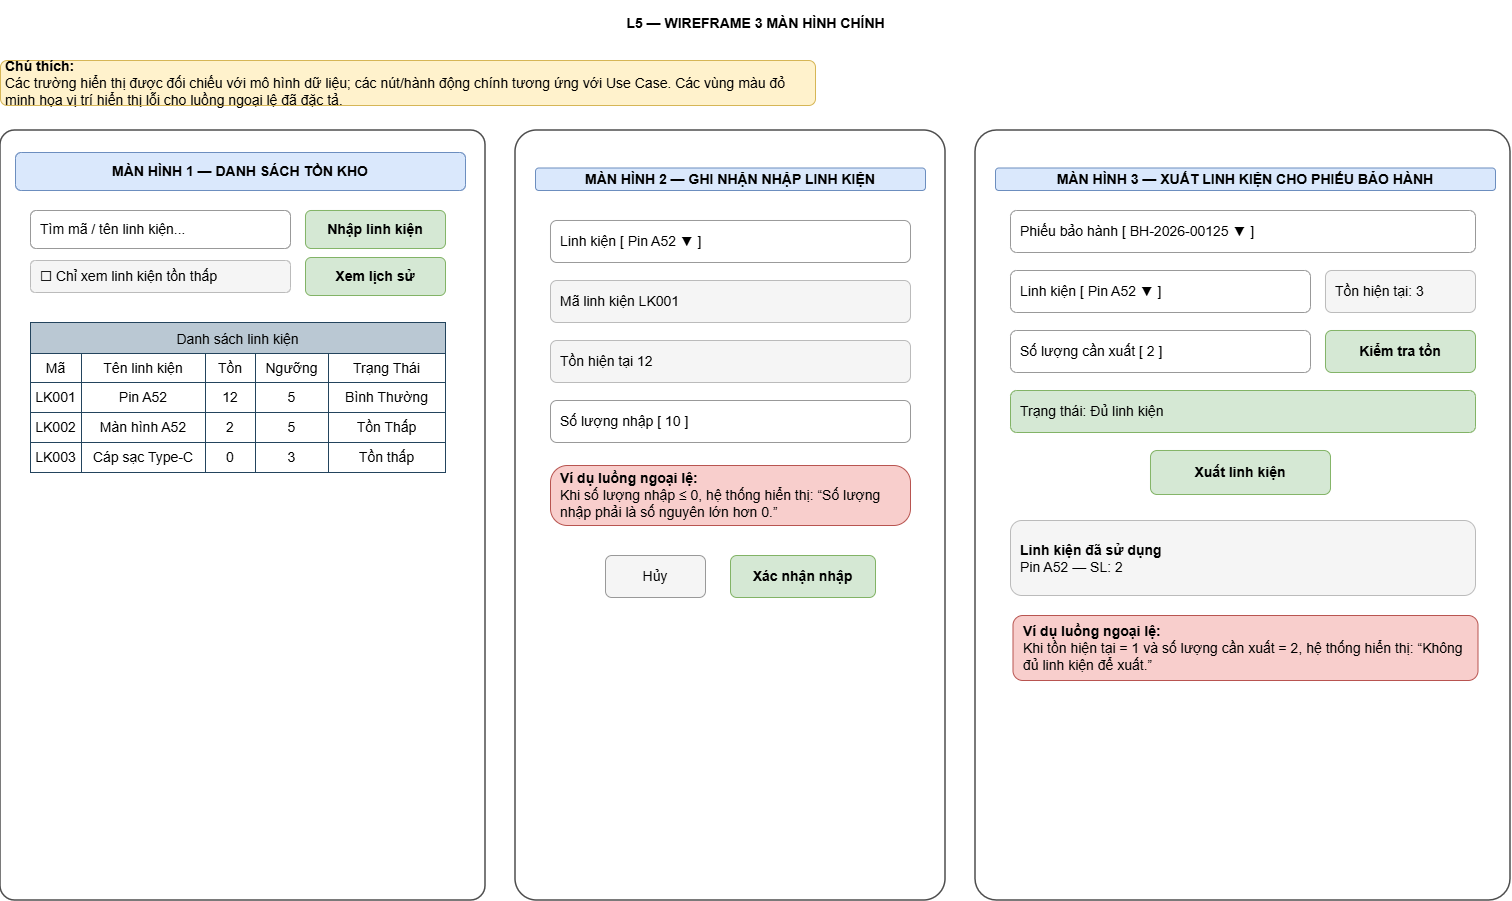

The diagram above was exported from draw.io. Its source (the exported page's mxGraphModel, read from the mxfile embedded in the PNG):
<mxGraphModel dx="1998" dy="1187" grid="1" gridSize="10" guides="1" tooltips="1" connect="1" arrows="1" fold="1" page="1" pageScale="1" pageWidth="1600" pageHeight="1000" math="0" shadow="0">
  <root>
    <mxCell id="0" />
    <mxCell id="1" parent="0" />
    <mxCell id="2" parent="1" style="text;html=1;align=center;verticalAlign=middle;fontSize=14;fontStyle=1;strokeColor=none;fillColor=none;" value="L5 — WIREFRAME 3 MÀN HÌNH CHÍNH" vertex="1">
      <mxGeometry height="45" width="1000" x="300" y="20" as="geometry" />
    </mxCell>
    <mxCell id="80" parent="1" style="rounded=1;whiteSpace=wrap;html=1;fillColor=#fff2cc;strokeColor=#d6b656;fontSize=14;spacing=6;" value="&lt;div style=&quot;text-align: left;&quot;&gt;&lt;b&gt;Chú thích:&lt;/b&gt;&lt;br&gt;&lt;span&gt;Các trường hiển thị được đối chiếu với mô hình dữ liệu; các nút/hành động chính tương ứng với Use Case. Các vùng màu đỏ minh họa vị trí hiển thị lỗi cho luồng ngoại lệ đã đặc tả.&lt;/span&gt;&lt;/div&gt;" vertex="1">
      <mxGeometry height="45" width="815" x="45" y="80" as="geometry" />
    </mxCell>
    <mxCell id="20HpMOrMt5TouRYtJou8-81" connectable="0" parent="1" style="group;fontSize=14;" value="" vertex="1">
      <mxGeometry height="770" width="1510" x="45" y="150" as="geometry" />
    </mxCell>
    <mxCell id="10" parent="20HpMOrMt5TouRYtJou8-81" style="rounded=1;whiteSpace=wrap;html=1;fillColor=#ffffff;strokeColor=#4d4d4d;strokeWidth=1.5;arcSize=3;fontSize=14;" value="" vertex="1">
      <mxGeometry height="770" width="485" as="geometry" />
    </mxCell>
    <mxCell id="11" parent="20HpMOrMt5TouRYtJou8-81" style="rounded=1;whiteSpace=wrap;html=1;fillColor=#dae8fc;strokeColor=#6c8ebf;fontSize=14;fontStyle=1;" value="MÀN HÌNH 1 — DANH SÁCH TỒN KHO" vertex="1">
      <mxGeometry height="38" width="450" x="15" y="22" as="geometry" />
    </mxCell>
    <mxCell id="12" parent="20HpMOrMt5TouRYtJou8-81" style="rounded=1;whiteSpace=wrap;html=1;fillColor=#ffffff;strokeColor=#999999;fontSize=14;align=left;spacingLeft=8;" value="Tìm mã / tên linh kiện..." vertex="1">
      <mxGeometry height="38" width="260" x="30" y="80" as="geometry" />
    </mxCell>
    <mxCell id="13" parent="20HpMOrMt5TouRYtJou8-81" style="rounded=1;whiteSpace=wrap;html=1;fillColor=#d5e8d4;strokeColor=#82b366;fontSize=14;fontStyle=1;" value="Nhập linh kiện" vertex="1">
      <mxGeometry height="38" width="140" x="305" y="80" as="geometry" />
    </mxCell>
    <mxCell id="14" parent="20HpMOrMt5TouRYtJou8-81" style="rounded=1;whiteSpace=wrap;html=1;fillColor=#f5f5f5;strokeColor=#bbbbbb;fontSize=14;align=left;spacingLeft=8;" value="☐ Chỉ xem linh kiện tồn thấp" vertex="1">
      <mxGeometry height="32" width="260" x="30" y="130" as="geometry" />
    </mxCell>
    <mxCell id="30" parent="20HpMOrMt5TouRYtJou8-81" style="rounded=1;whiteSpace=wrap;html=1;fillColor=#ffffff;strokeColor=#4d4d4d;strokeWidth=1.5;arcSize=5;fontSize=14;" value="" vertex="1">
      <mxGeometry height="770" width="430" x="515" as="geometry" />
    </mxCell>
    <mxCell id="31" parent="20HpMOrMt5TouRYtJou8-81" style="rounded=1;whiteSpace=wrap;html=1;fillColor=#dae8fc;strokeColor=#6c8ebf;fontSize=14;fontStyle=1;" value="MÀN HÌNH 2 — GHI NHẬN NHẬP LINH KIỆN" vertex="1">
      <mxGeometry height="22.5" width="390" x="535" y="37.5" as="geometry" />
    </mxCell>
    <mxCell id="32" parent="20HpMOrMt5TouRYtJou8-81" style="rounded=1;whiteSpace=wrap;html=1;fillColor=#ffffff;strokeColor=#999999;fontSize=14;align=left;spacingLeft=8;" value="Linh kiện  [ Pin A52 ▼ ]" vertex="1">
      <mxGeometry height="42" width="360" x="550" y="90" as="geometry" />
    </mxCell>
    <mxCell id="33" parent="20HpMOrMt5TouRYtJou8-81" style="rounded=1;whiteSpace=wrap;html=1;fillColor=#f5f5f5;strokeColor=#bbbbbb;fontSize=14;align=left;spacingLeft=8;" value="Mã linh kiện  LK001" vertex="1">
      <mxGeometry height="42" width="360" x="550" y="150" as="geometry" />
    </mxCell>
    <mxCell id="34" parent="20HpMOrMt5TouRYtJou8-81" style="rounded=1;whiteSpace=wrap;html=1;fillColor=#f5f5f5;strokeColor=#bbbbbb;fontSize=14;align=left;spacingLeft=8;" value="Tồn hiện tại  12" vertex="1">
      <mxGeometry height="42" width="360" x="550" y="210" as="geometry" />
    </mxCell>
    <mxCell id="35" parent="20HpMOrMt5TouRYtJou8-81" style="rounded=1;whiteSpace=wrap;html=1;fillColor=#ffffff;strokeColor=#999999;fontSize=14;align=left;spacingLeft=8;" value="Số lượng nhập  [ 10 ]" vertex="1">
      <mxGeometry height="42" width="360" x="550" y="270" as="geometry" />
    </mxCell>
    <mxCell id="36" parent="20HpMOrMt5TouRYtJou8-81" style="rounded=1;whiteSpace=wrap;html=1;fillColor=#f8cecc;strokeColor=#b85450;fontSize=14;align=left;spacingLeft=8;arcSize=28;" value="&lt;b&gt;Ví dụ luồng ngoại lệ:&lt;/b&gt;&lt;br&gt;Khi số lượng nhập ≤ 0, hệ thống hiển thị: “Số lượng nhập phải là số nguyên lớn hơn 0.”" vertex="1">
      <mxGeometry height="60" width="360" x="550" y="335" as="geometry" />
    </mxCell>
    <mxCell id="37" parent="20HpMOrMt5TouRYtJou8-81" style="rounded=1;whiteSpace=wrap;html=1;fillColor=#f5f5f5;strokeColor=#999999;fontSize=14;" value="Hủy" vertex="1">
      <mxGeometry height="42" width="100" x="605" y="425" as="geometry" />
    </mxCell>
    <mxCell id="38" parent="20HpMOrMt5TouRYtJou8-81" style="rounded=1;whiteSpace=wrap;html=1;fillColor=#d5e8d4;strokeColor=#82b366;fontSize=14;fontStyle=1;" value="Xác nhận nhập" vertex="1">
      <mxGeometry height="42" width="145" x="730" y="425" as="geometry" />
    </mxCell>
    <mxCell id="50" parent="20HpMOrMt5TouRYtJou8-81" style="rounded=1;whiteSpace=wrap;html=1;fillColor=#ffffff;strokeColor=#4d4d4d;strokeWidth=1.5;arcSize=4;fontSize=14;" value="" vertex="1">
      <mxGeometry height="770" width="535" x="975" as="geometry" />
    </mxCell>
    <mxCell id="51" parent="20HpMOrMt5TouRYtJou8-81" style="rounded=1;whiteSpace=wrap;html=1;fillColor=#dae8fc;strokeColor=#6c8ebf;fontSize=14;fontStyle=1;" value="MÀN HÌNH 3 — XUẤT LINH KIỆN CHO PHIẾU BẢO HÀNH" vertex="1">
      <mxGeometry height="22.5" width="500" x="995" y="37.5" as="geometry" />
    </mxCell>
    <mxCell id="52" parent="20HpMOrMt5TouRYtJou8-81" style="rounded=1;whiteSpace=wrap;html=1;fillColor=#ffffff;strokeColor=#999999;fontSize=14;align=left;spacingLeft=8;" value="Phiếu bảo hành  [ BH-2026-00125 ▼ ]" vertex="1">
      <mxGeometry height="42" width="465" x="1010" y="80" as="geometry" />
    </mxCell>
    <mxCell id="53" parent="20HpMOrMt5TouRYtJou8-81" style="rounded=1;whiteSpace=wrap;html=1;fillColor=#ffffff;strokeColor=#999999;fontSize=14;align=left;spacingLeft=8;" value="Linh kiện  [ Pin A52 ▼ ]" vertex="1">
      <mxGeometry height="42" width="300" x="1010" y="140" as="geometry" />
    </mxCell>
    <mxCell id="54" parent="20HpMOrMt5TouRYtJou8-81" style="rounded=1;whiteSpace=wrap;html=1;fillColor=#f5f5f5;strokeColor=#bbbbbb;fontSize=14;align=left;spacingLeft=8;" value="Tồn hiện tại: 3" vertex="1">
      <mxGeometry height="42" width="150" x="1325" y="140" as="geometry" />
    </mxCell>
    <mxCell id="55" parent="20HpMOrMt5TouRYtJou8-81" style="rounded=1;whiteSpace=wrap;html=1;fillColor=#ffffff;strokeColor=#999999;fontSize=14;align=left;spacingLeft=8;" value="Số lượng cần xuất  [ 2 ]" vertex="1">
      <mxGeometry height="42" width="300" x="1010" y="200" as="geometry" />
    </mxCell>
    <mxCell id="56" parent="20HpMOrMt5TouRYtJou8-81" style="rounded=1;whiteSpace=wrap;html=1;fillColor=#d5e8d4;strokeColor=#82b366;fontSize=14;fontStyle=1;" value="Kiểm tra tồn" vertex="1">
      <mxGeometry height="42" width="150" x="1325" y="200" as="geometry" />
    </mxCell>
    <mxCell id="57" parent="20HpMOrMt5TouRYtJou8-81" style="rounded=1;whiteSpace=wrap;html=1;fillColor=#d5e8d4;strokeColor=#82b366;fontSize=14;align=left;spacingLeft=8;" value="Trạng thái: Đủ linh kiện" vertex="1">
      <mxGeometry height="42" width="465" x="1010" y="260" as="geometry" />
    </mxCell>
    <mxCell id="58" parent="20HpMOrMt5TouRYtJou8-81" style="rounded=1;whiteSpace=wrap;html=1;fillColor=#d5e8d4;strokeColor=#82b366;fontSize=14;fontStyle=1;" value="Xuất linh kiện" vertex="1">
      <mxGeometry height="44" width="180" x="1150" y="320" as="geometry" />
    </mxCell>
    <mxCell id="59" parent="20HpMOrMt5TouRYtJou8-81" style="rounded=1;whiteSpace=wrap;html=1;fillColor=#f5f5f5;strokeColor=#bbbbbb;fontSize=14;align=left;spacingLeft=8;" value="&lt;b&gt;Linh kiện đã sử dụng&lt;/b&gt;&lt;br&gt;Pin A52 — SL: 2" vertex="1">
      <mxGeometry height="75" width="465" x="1010" y="390" as="geometry" />
    </mxCell>
    <mxCell id="syVerz4GpzDhKq7AhEOR-80" parent="20HpMOrMt5TouRYtJou8-81" style="shape=table;tableRender=collapsed;startSize=31;container=1;collapsible=0;childLayout=tableLayout;strokeColor=#23445d;fontSize=14;fillColor=#bac8d3;" value="Danh sách linh kiện" vertex="1">
      <mxGeometry height="150" width="415" x="30" y="192" as="geometry" />
    </mxCell>
    <mxCell id="syVerz4GpzDhKq7AhEOR-81" parent="syVerz4GpzDhKq7AhEOR-80" style="shape=tableRow;horizontal=0;startSize=0;swimlaneHead=0;swimlaneBody=0;strokeColor=inherit;collapsible=0;dropTarget=0;fillColor=none;points=[[0,0.5],[1,0.5]];portConstraint=eastwest;fontSize=14;" value="" vertex="1">
      <mxGeometry height="29" width="415" y="31" as="geometry" />
    </mxCell>
    <mxCell id="syVerz4GpzDhKq7AhEOR-82" parent="syVerz4GpzDhKq7AhEOR-81" style="shape=partialRectangle;html=1;whiteSpace=wrap;connectable=0;strokeColor=inherit;overflow=hidden;fillColor=none;pointerEvents=1;fontSize=14;" value="Mã" vertex="1">
      <mxGeometry height="29" width="51" as="geometry">
        <mxRectangle height="29" width="51" as="alternateBounds" />
      </mxGeometry>
    </mxCell>
    <mxCell id="syVerz4GpzDhKq7AhEOR-83" parent="syVerz4GpzDhKq7AhEOR-81" style="shape=partialRectangle;html=1;whiteSpace=wrap;connectable=0;strokeColor=inherit;overflow=hidden;fillColor=none;pointerEvents=1;fontSize=14;" value="Tên linh kiện" vertex="1">
      <mxGeometry height="29" width="124" x="51" as="geometry">
        <mxRectangle height="29" width="124" as="alternateBounds" />
      </mxGeometry>
    </mxCell>
    <mxCell id="syVerz4GpzDhKq7AhEOR-84" parent="syVerz4GpzDhKq7AhEOR-81" style="shape=partialRectangle;html=1;whiteSpace=wrap;connectable=0;strokeColor=inherit;overflow=hidden;fillColor=none;pointerEvents=1;fontSize=14;" value="Tồn" vertex="1">
      <mxGeometry height="29" width="50" x="175" as="geometry">
        <mxRectangle height="29" width="50" as="alternateBounds" />
      </mxGeometry>
    </mxCell>
    <mxCell id="syVerz4GpzDhKq7AhEOR-129" parent="syVerz4GpzDhKq7AhEOR-81" style="shape=partialRectangle;html=1;whiteSpace=wrap;connectable=0;strokeColor=inherit;overflow=hidden;fillColor=none;pointerEvents=1;fontSize=14;" value="Ngưỡng" vertex="1">
      <mxGeometry height="29" width="73" x="225" as="geometry">
        <mxRectangle height="29" width="73" as="alternateBounds" />
      </mxGeometry>
    </mxCell>
    <mxCell id="syVerz4GpzDhKq7AhEOR-132" parent="syVerz4GpzDhKq7AhEOR-81" style="shape=partialRectangle;html=1;whiteSpace=wrap;connectable=0;strokeColor=inherit;overflow=hidden;fillColor=none;pointerEvents=1;fontSize=14;" value="Trạng Thái" vertex="1">
      <mxGeometry height="29" width="117" x="298" as="geometry">
        <mxRectangle height="29" width="117" as="alternateBounds" />
      </mxGeometry>
    </mxCell>
    <mxCell id="syVerz4GpzDhKq7AhEOR-85" parent="syVerz4GpzDhKq7AhEOR-80" style="shape=tableRow;horizontal=0;startSize=0;swimlaneHead=0;swimlaneBody=0;strokeColor=inherit;collapsible=0;dropTarget=0;fillColor=none;points=[[0,0.5],[1,0.5]];portConstraint=eastwest;fontSize=14;" value="" vertex="1">
      <mxGeometry height="30" width="415" y="60" as="geometry" />
    </mxCell>
    <mxCell id="syVerz4GpzDhKq7AhEOR-86" parent="syVerz4GpzDhKq7AhEOR-85" style="shape=partialRectangle;html=1;whiteSpace=wrap;connectable=0;strokeColor=inherit;overflow=hidden;fillColor=none;pointerEvents=1;fontSize=14;" value="LK001" vertex="1">
      <mxGeometry height="30" width="51" as="geometry">
        <mxRectangle height="30" width="51" as="alternateBounds" />
      </mxGeometry>
    </mxCell>
    <mxCell id="syVerz4GpzDhKq7AhEOR-87" parent="syVerz4GpzDhKq7AhEOR-85" style="shape=partialRectangle;html=1;whiteSpace=wrap;connectable=0;strokeColor=inherit;overflow=hidden;fillColor=none;pointerEvents=1;fontSize=14;" value="Pin A52" vertex="1">
      <mxGeometry height="30" width="124" x="51" as="geometry">
        <mxRectangle height="30" width="124" as="alternateBounds" />
      </mxGeometry>
    </mxCell>
    <mxCell id="syVerz4GpzDhKq7AhEOR-88" parent="syVerz4GpzDhKq7AhEOR-85" style="shape=partialRectangle;html=1;whiteSpace=wrap;connectable=0;strokeColor=inherit;overflow=hidden;fillColor=none;pointerEvents=1;fontSize=14;" value="12" vertex="1">
      <mxGeometry height="30" width="50" x="175" as="geometry">
        <mxRectangle height="30" width="50" as="alternateBounds" />
      </mxGeometry>
    </mxCell>
    <mxCell id="syVerz4GpzDhKq7AhEOR-130" parent="syVerz4GpzDhKq7AhEOR-85" style="shape=partialRectangle;html=1;whiteSpace=wrap;connectable=0;strokeColor=inherit;overflow=hidden;fillColor=none;pointerEvents=1;fontSize=14;" value="5" vertex="1">
      <mxGeometry height="30" width="73" x="225" as="geometry">
        <mxRectangle height="30" width="73" as="alternateBounds" />
      </mxGeometry>
    </mxCell>
    <mxCell id="syVerz4GpzDhKq7AhEOR-133" parent="syVerz4GpzDhKq7AhEOR-85" style="shape=partialRectangle;html=1;whiteSpace=wrap;connectable=0;strokeColor=inherit;overflow=hidden;fillColor=none;pointerEvents=1;fontSize=14;" value="Bình Thường" vertex="1">
      <mxGeometry height="30" width="117" x="298" as="geometry">
        <mxRectangle height="30" width="117" as="alternateBounds" />
      </mxGeometry>
    </mxCell>
    <mxCell id="syVerz4GpzDhKq7AhEOR-89" parent="syVerz4GpzDhKq7AhEOR-80" style="shape=tableRow;horizontal=0;startSize=0;swimlaneHead=0;swimlaneBody=0;strokeColor=inherit;collapsible=0;dropTarget=0;fillColor=none;points=[[0,0.5],[1,0.5]];portConstraint=eastwest;fontSize=14;" value="" vertex="1">
      <mxGeometry height="30" width="415" y="90" as="geometry" />
    </mxCell>
    <mxCell id="syVerz4GpzDhKq7AhEOR-90" parent="syVerz4GpzDhKq7AhEOR-89" style="shape=partialRectangle;html=1;whiteSpace=wrap;connectable=0;strokeColor=inherit;overflow=hidden;fillColor=none;pointerEvents=1;fontSize=14;" value="LK002" vertex="1">
      <mxGeometry height="30" width="51" as="geometry">
        <mxRectangle height="30" width="51" as="alternateBounds" />
      </mxGeometry>
    </mxCell>
    <mxCell id="syVerz4GpzDhKq7AhEOR-91" parent="syVerz4GpzDhKq7AhEOR-89" style="shape=partialRectangle;html=1;whiteSpace=wrap;connectable=0;strokeColor=inherit;overflow=hidden;fillColor=none;pointerEvents=1;fontSize=14;" value="Màn hình A52" vertex="1">
      <mxGeometry height="30" width="124" x="51" as="geometry">
        <mxRectangle height="30" width="124" as="alternateBounds" />
      </mxGeometry>
    </mxCell>
    <mxCell id="syVerz4GpzDhKq7AhEOR-92" parent="syVerz4GpzDhKq7AhEOR-89" style="shape=partialRectangle;html=1;whiteSpace=wrap;connectable=0;strokeColor=inherit;overflow=hidden;fillColor=none;pointerEvents=1;fontSize=14;" value="2" vertex="1">
      <mxGeometry height="30" width="50" x="175" as="geometry">
        <mxRectangle height="30" width="50" as="alternateBounds" />
      </mxGeometry>
    </mxCell>
    <mxCell id="syVerz4GpzDhKq7AhEOR-131" parent="syVerz4GpzDhKq7AhEOR-89" style="shape=partialRectangle;html=1;whiteSpace=wrap;connectable=0;strokeColor=inherit;overflow=hidden;fillColor=none;pointerEvents=1;fontSize=14;" value="5" vertex="1">
      <mxGeometry height="30" width="73" x="225" as="geometry">
        <mxRectangle height="30" width="73" as="alternateBounds" />
      </mxGeometry>
    </mxCell>
    <mxCell id="syVerz4GpzDhKq7AhEOR-134" parent="syVerz4GpzDhKq7AhEOR-89" style="shape=partialRectangle;html=1;whiteSpace=wrap;connectable=0;strokeColor=inherit;overflow=hidden;fillColor=none;pointerEvents=1;fontSize=14;" value="Tồn Thấp" vertex="1">
      <mxGeometry height="30" width="117" x="298" as="geometry">
        <mxRectangle height="30" width="117" as="alternateBounds" />
      </mxGeometry>
    </mxCell>
    <mxCell id="syVerz4GpzDhKq7AhEOR-157" parent="syVerz4GpzDhKq7AhEOR-80" style="shape=tableRow;horizontal=0;startSize=0;swimlaneHead=0;swimlaneBody=0;strokeColor=inherit;collapsible=0;dropTarget=0;fillColor=none;points=[[0,0.5],[1,0.5]];portConstraint=eastwest;fontSize=14;" vertex="1">
      <mxGeometry height="30" width="415" y="120" as="geometry" />
    </mxCell>
    <mxCell id="syVerz4GpzDhKq7AhEOR-158" parent="syVerz4GpzDhKq7AhEOR-157" style="shape=partialRectangle;html=1;whiteSpace=wrap;connectable=0;strokeColor=inherit;overflow=hidden;fillColor=none;pointerEvents=1;fontSize=14;" value="&lt;div style=&quot;text-align: right;&quot;&gt;LK003&lt;/div&gt;" vertex="1">
      <mxGeometry height="30" width="51" as="geometry">
        <mxRectangle height="30" width="51" as="alternateBounds" />
      </mxGeometry>
    </mxCell>
    <mxCell id="syVerz4GpzDhKq7AhEOR-159" parent="syVerz4GpzDhKq7AhEOR-157" style="shape=partialRectangle;html=1;whiteSpace=wrap;connectable=0;strokeColor=inherit;overflow=hidden;fillColor=none;pointerEvents=1;fontSize=14;" value="Cáp sạc Type-C" vertex="1">
      <mxGeometry height="30" width="124" x="51" as="geometry">
        <mxRectangle height="30" width="124" as="alternateBounds" />
      </mxGeometry>
    </mxCell>
    <mxCell id="syVerz4GpzDhKq7AhEOR-160" parent="syVerz4GpzDhKq7AhEOR-157" style="shape=partialRectangle;html=1;whiteSpace=wrap;connectable=0;strokeColor=inherit;overflow=hidden;fillColor=none;pointerEvents=1;fontSize=14;" value="0" vertex="1">
      <mxGeometry height="30" width="50" x="175" as="geometry">
        <mxRectangle height="30" width="50" as="alternateBounds" />
      </mxGeometry>
    </mxCell>
    <mxCell id="syVerz4GpzDhKq7AhEOR-161" parent="syVerz4GpzDhKq7AhEOR-157" style="shape=partialRectangle;html=1;whiteSpace=wrap;connectable=0;strokeColor=inherit;overflow=hidden;fillColor=none;pointerEvents=1;fontSize=14;" value="3" vertex="1">
      <mxGeometry height="30" width="73" x="225" as="geometry">
        <mxRectangle height="30" width="73" as="alternateBounds" />
      </mxGeometry>
    </mxCell>
    <mxCell id="syVerz4GpzDhKq7AhEOR-162" parent="syVerz4GpzDhKq7AhEOR-157" style="shape=partialRectangle;html=1;whiteSpace=wrap;connectable=0;strokeColor=inherit;overflow=hidden;fillColor=none;pointerEvents=1;fontSize=14;" value="Tồn thấp" vertex="1">
      <mxGeometry height="30" width="117" x="298" as="geometry">
        <mxRectangle height="30" width="117" as="alternateBounds" />
      </mxGeometry>
    </mxCell>
    <mxCell id="syVerz4GpzDhKq7AhEOR-138" edge="1" parent="syVerz4GpzDhKq7AhEOR-80" source="syVerz4GpzDhKq7AhEOR-81" style="edgeStyle=orthogonalEdgeStyle;rounded=0;orthogonalLoop=1;jettySize=auto;html=1;innerLoopWaypoints=1;exitX=1;exitY=0.5;exitDx=0;exitDy=0;fontSize=14;" target="syVerz4GpzDhKq7AhEOR-81">
      <mxGeometry relative="1" as="geometry" />
    </mxCell>
    <mxCell id="20HpMOrMt5TouRYtJou8-80" parent="20HpMOrMt5TouRYtJou8-81" style="rounded=1;whiteSpace=wrap;html=1;fillColor=#f8cecc;strokeColor=#b85450;fontSize=14;align=left;spacingLeft=8;" value="&lt;b&gt;Ví dụ luồng ngoại lệ:&lt;/b&gt;&lt;br&gt;Khi tồn hiện tại = 1 và số lượng cần xuất = 2, hệ thống hiển thị: “Không đủ linh kiện để xuất.”" vertex="1">
      <mxGeometry height="65" width="465" x="1012.5" y="485" as="geometry" />
    </mxCell>
    <mxCell id="n7_ysS2y0JGIKXduASba-184" parent="20HpMOrMt5TouRYtJou8-81" style="rounded=1;whiteSpace=wrap;html=1;fillColor=#d5e8d4;strokeColor=#82b366;fontSize=14;fontStyle=1;" value="Xem lịch sử" vertex="1">
      <mxGeometry height="38" width="140" x="305" y="127" as="geometry" />
    </mxCell>
  </root>
</mxGraphModel>